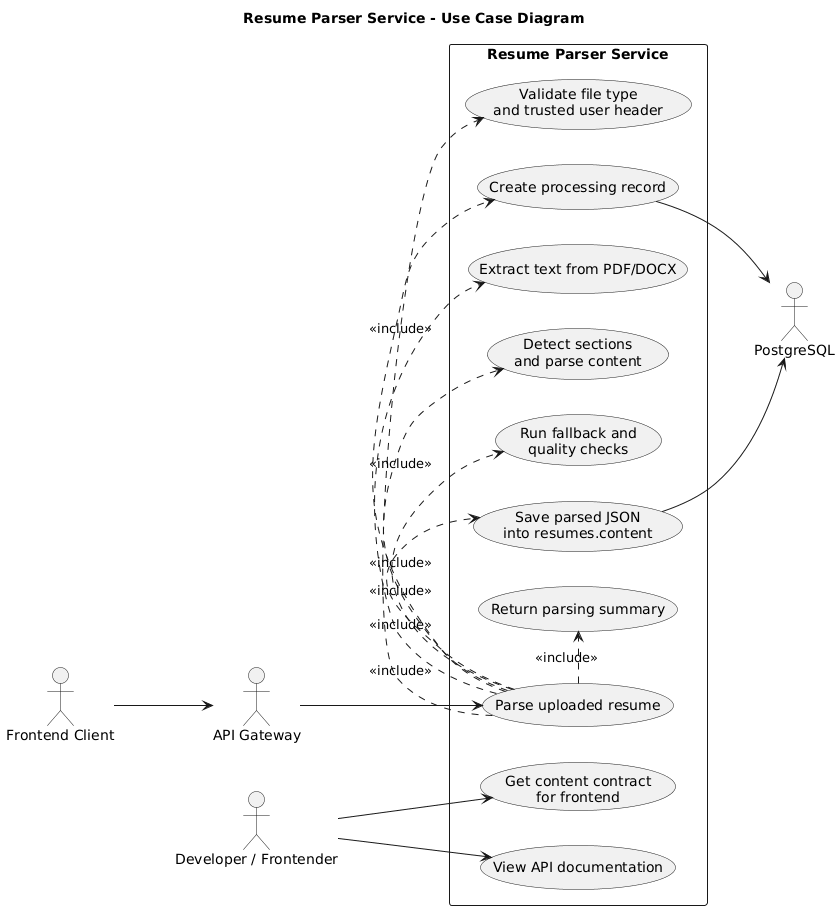

The diagram above was rendered by PlantUML. Its source (embedded in the PNG):
@startuml
title Resume Parser Service - Use Case Diagram

left to right direction
skinparam shadowing false

actor "Frontend Client" as Frontend
actor "API Gateway" as Gateway
actor "Developer / Frontender" as Developer
actor "PostgreSQL" as Database

rectangle "Resume Parser Service" {
  usecase "Parse uploaded resume" as UCParse
  usecase "Validate file type\nand trusted user header" as UCValidate
  usecase "Create processing record" as UCCreate
  usecase "Extract text from PDF/DOCX" as UCExtract
  usecase "Detect sections\nand parse content" as UCParseContent
  usecase "Run fallback and\nquality checks" as UCQuality
  usecase "Save parsed JSON\ninto resumes.content" as UCSave
  usecase "Return parsing summary" as UCReturn
  usecase "Get content contract\nfor frontend" as UCContract
  usecase "View API documentation" as UCDocs
}

Frontend --> Gateway
Gateway --> UCParse
Developer --> UCContract
Developer --> UCDocs

UCParse .> UCValidate : <<include>>
UCParse .> UCCreate : <<include>>
UCParse .> UCExtract : <<include>>
UCParse .> UCParseContent : <<include>>
UCParse .> UCQuality : <<include>>
UCParse .> UCSave : <<include>>
UCParse .> UCReturn : <<include>>

UCCreate --> Database
UCSave --> Database
@enduml